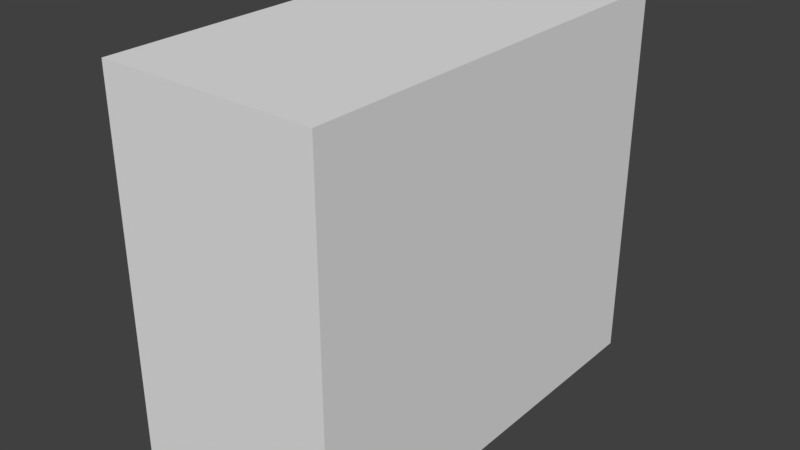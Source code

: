 # Source: door2.blend  (saved by Blender 2.79.0; exported with 4.5.12 LTS)
import bpy
from mathutils import Matrix  # noqa: F401  (used for matrix-valued properties, if any)

bpy.ops.wm.read_factory_settings(use_empty=True)
scene = bpy.context.scene
scene.name = 'Scene'

# ---- collections
col_collection_1 = bpy.data.collections.new('Collection 1'); scene.collection.children.link(col_collection_1)

# ---- materials (node trees are filled in below, after node groups)
mat_material = bpy.data.materials.new('Material')
mat_material.alpha_threshold = 0.0
mat_material.use_transparent_shadow = False
mat_material.roughness = 0.5
mat_material.line_color = (0.0, 0.0, 0.0, 1.0)

# ---- material node trees

# ---- world
world_world = bpy.data.worlds.new('World'); scene.world = world_world
world_world.color = (0.05088, 0.05088, 0.05088)
world_world.use_sun_shadow = False
world_world.sun_shadow_jitter_overblur = 0.0
world_world.cycles.sampling_method = 'MANUAL'

# ---- meshes
me_cube = bpy.data.meshes.new('Cube')
me_cube.from_pydata([(1.0, 2.0, 0.0), (1.0, -2.0, 0.0), (-1.0, -2.0, 0.0), (-1.0, 2.0, 0.0), (1.0, 2.0, 3.5), (1.0, -2.0, 3.5), (-1.0, -2.0, 3.5), (-1.0, 2.0, 3.5)], [], [(0, 1, 2, 3), (4, 7, 6, 5), (0, 4, 5, 1), (1, 5, 6, 2), (2, 6, 7, 3), (4, 0, 3, 7)])
me_cube.materials.append(mat_material)
me_cube.use_remesh_preserve_volume = False
me_cube.use_remesh_preserve_attributes = False
me_cube.use_mirror_vertex_groups = False
me_cube.update()

# ---- objects
ob_cube = bpy.data.objects.new('Cube', me_cube)

# ---- transforms, parenting, visibility, modifiers, constraints
ob_cube.location = (0.0, 0.0, 0.0)
ob_cube.lock_rotations_4d = False
ob_cube.empty_display_type = 'ARROWS'
ob_cube.lineart.crease_threshold = 0.0

# ---- collection membership
col_collection_1.objects.link(ob_cube)

# ---- scene / render settings (as saved in the file)
scene.frame_start = 1; scene.frame_end = 250; scene.frame_set(1)
scene.render.engine = 'BLENDER_EEVEE_NEXT'
scene.render.resolution_percentage = 50
scene.render.dither_intensity = 0.0
scene.cycles.use_denoising = False
scene.cycles.samples = 128
scene.cycles.sampling_pattern = 'TABULATED_SOBOL'
scene.cycles.use_adaptive_sampling = False
scene.cycles.use_light_tree = False
scene.cycles.blur_glossy = 0.0
scene.cycles.sample_clamp_indirect = 0.0
scene.view_settings.view_transform = 'Standard'
bpy.context.view_layer.update()

# ---- added for rendering (the .blend has no active camera and no usable light): camera, sun
cam_auto = bpy.data.cameras.new('AutoCamera')
cam_auto.lens = 50.0
cam_auto.sensor_width = 36.0
cam_auto.clip_end = 1000.0
ob_auto_camera = bpy.data.objects.new('AutoCamera', cam_auto)
scene.collection.objects.link(ob_auto_camera)
ob_auto_camera.location = (5.25427, -6.30512, 5.95341)
ob_auto_camera.rotation_euler = (1.09748, -7.21219e-08, 0.694738)
scene.camera = ob_auto_camera
light_auto_sun = bpy.data.lights.new('AutoSun', 'SUN')
light_auto_sun.energy = 3.0
light_auto_sun.angle = 0.0523599
ob_auto_sun = bpy.data.objects.new('AutoSun', light_auto_sun)
scene.collection.objects.link(ob_auto_sun)
ob_auto_sun.rotation_euler = (0.872665, 0.174533, 0.523599)
bpy.context.view_layer.update()
